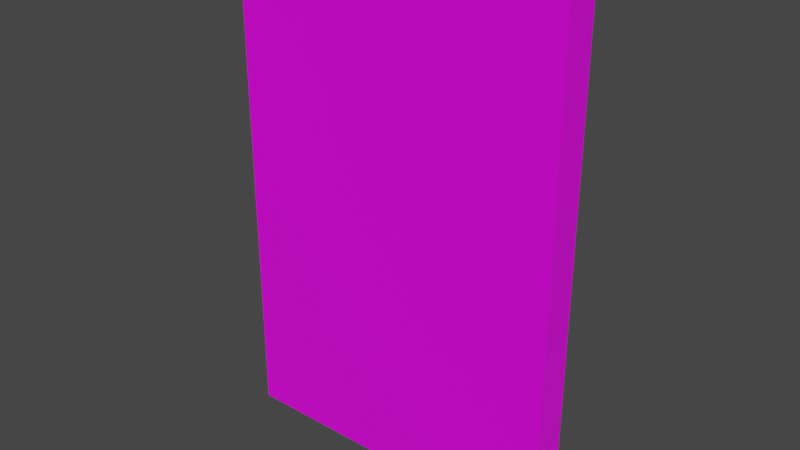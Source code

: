 # Source: door_base.blend  (saved by Blender 3.0.42; exported with 4.5.12 LTS)
import bpy
from mathutils import Matrix  # noqa: F401  (used for matrix-valued properties, if any)

bpy.ops.wm.read_factory_settings(use_empty=True)
scene = bpy.context.scene
scene.name = 'Scene'

# ---- collections
col_collection = bpy.data.collections.new('Collection'); scene.collection.children.link(col_collection)

# ---- images (referenced by path relative to the original .blend; pixels are not part of the script)
import os
ASSET_DIR = os.environ.get("B2B_ASSET_DIR", "")  # directory of the original .blend (textures are referenced by path, not embedded)
HERE = os.path.dirname(os.path.abspath(__file__))  # packed textures are extracted next to this script under _unpacked/

def load_image(name, relpath, width, height, colorspace="sRGB"):
    """Load a texture the original file referenced (path relative to the .blend, or extracted next to this script)."""
    p = next((c for c in (os.path.join(HERE, relpath), os.path.join(ASSET_DIR, relpath)) if relpath and os.path.exists(c)), "")
    if p:
        img = bpy.data.images.load(p, check_existing=True)
        img.name = name
    else:  # same state as the original file: an image datablock whose file is absent (Cycles renders it pink)
        img = bpy.data.images.new(name, width, height)
        img.source = "FILE"
        img.filepath = "//" + (relpath or name)
    img.colorspace_settings.name = colorspace
    return img
img_door_metal_01_png = load_image('door_metal_01.png', 'door_metal_01.png', 1024, 1024, 'sRGB')

# ---- materials (node trees are filled in below, after node groups)
mat_door_skin = bpy.data.materials.new('door_skin')
mat_door_skin.alpha_threshold = 0.0
mat_door_skin.use_transparent_shadow = False
mat_door_skin.line_color = (0.0, 0.0, 0.0, 1.0)

# ---- material node trees
mat_door_skin.use_nodes = True; mat_door_skin.node_tree.nodes.clear()
_N = mat_door_skin.node_tree.nodes; _L = mat_door_skin.node_tree.links
n0 = _N.new('ShaderNodeOutputMaterial'); n0.name = 'Material Output'; n0.location = (300, 300)
n1 = _N.new('ShaderNodeBsdfPrincipled'); n1.name = 'Principled BSDF'; n1.location = (10, 300)
n1.distribution = 'GGX'
n1.subsurface_method = 'RANDOM_WALK_SKIN'
n1.inputs[2].default_value = 0.4
n1.inputs[3].default_value = 1.45
n1.inputs[27].default_value = (0.0, 0.0, 0.0, 1.0)
n1.inputs[28].default_value = 1.0
n2 = _N.new('ShaderNodeTexImage'); n2.name = 'Image Texture'; n2.location = (-280, 280)
n2.image = img_door_metal_01_png
_L.new(n1.outputs[0], n0.inputs[0])
_L.new(n2.outputs[0], n1.inputs[0])
n0.is_active_output = True

# ---- world
world_world = bpy.data.worlds.new('World'); scene.world = world_world
world_world.use_nodes = True; world_world.node_tree.nodes.clear()
_N = world_world.node_tree.nodes; _L = world_world.node_tree.links
n0 = _N.new('ShaderNodeOutputWorld'); n0.name = 'World Output'; n0.location = (300, 300)
n1 = _N.new('ShaderNodeBackground'); n1.name = 'Background'; n1.location = (10, 300)
n1.inputs[0].default_value = (0.05088, 0.05088, 0.05088, 1.0)
_L.new(n1.outputs[0], n0.inputs[0])
n0.is_active_output = True
world_world.color = (0.05088, 0.05088, 0.05088)
world_world.use_sun_shadow = False
world_world.sun_shadow_jitter_overblur = 0.0

# ---- meshes
me_cube = bpy.data.meshes.new('Cube')
me_cube.from_pydata([(4.0, 0.2, 6.0), (4.0, 0.2, 0.0), (4.0, -0.2, 6.0), (4.0, -0.2, 0.0), (0.0, 0.2, 6.0), (0.0, 0.2, 0.0), (0.0, -0.2, 6.0), (0.0, -0.2, 0.0)], [], [(0, 4, 6, 2), (3, 2, 6, 7), (7, 6, 4, 5), (5, 1, 3, 7), (1, 0, 2, 3), (5, 4, 0, 1)])
_uv = me_cube.uv_layers.new(name='UVMap')
_uv.uv.foreach_set('vector', [0.16, 0.6, 0.16, 1.0, 0.08, 1.0, 0.08, 0.6, 0.4, 3.497e-08, 0.4, 0.6, 0.0, 0.6, 5.245e-08, 0.0, 0.96, 6.994e-09, 0.96, 0.6, 0.88, 0.6, 0.88, 0.0, 0.08, 0.6, 0.08, 1.0, 0.0, 1.0, 0.0, 0.6, 0.88, 6.994e-09, 0.88, 0.6, 0.8, 0.6, 0.8, 0.0, 0.8, 3.497e-08, 0.8, 0.6, 0.4, 0.6, 0.4, 0.0])
me_cube.materials.append(mat_door_skin)
me_cube.use_remesh_preserve_volume = False
me_cube.use_remesh_preserve_attributes = False
me_cube.use_mirror_vertex_groups = False
me_cube.update()

# ---- objects
ob_cube = bpy.data.objects.new('Cube', me_cube)

# ---- transforms, parenting, visibility, modifiers, constraints
ob_cube.location = (0.0, 0.0, 0.0)
ob_cube.scale = (0.5, 0.5, 0.5)
ob_cube.lock_rotations_4d = False
ob_cube.empty_display_type = 'ARROWS'
ob_cube.lineart.crease_threshold = 0.0

# ---- collection membership
col_collection.objects.link(ob_cube)

# ---- scene / render settings (as saved in the file)
scene.frame_start = 1; scene.frame_end = 250; scene.frame_set(1)
scene.render.engine = 'BLENDER_EEVEE_NEXT'
scene.cycles.sampling_pattern = 'TABULATED_SOBOL'
scene.cycles.use_light_tree = False
scene.view_settings.view_transform = 'Filmic'
bpy.context.view_layer.update()

# ---- added for rendering (the .blend has no active camera and no usable light): camera, sun
cam_auto = bpy.data.cameras.new('AutoCamera')
cam_auto.lens = 50.0
cam_auto.sensor_width = 36.0
cam_auto.clip_end = 1000.0
ob_auto_camera = bpy.data.objects.new('AutoCamera', cam_auto)
scene.collection.objects.link(ob_auto_camera)
ob_auto_camera.location = (4.34107, -4.00929, 4.17286)
ob_auto_camera.rotation_euler = (1.09748, -7.21219e-08, 0.694738)
scene.camera = ob_auto_camera
light_auto_sun = bpy.data.lights.new('AutoSun', 'SUN')
light_auto_sun.energy = 3.0
light_auto_sun.angle = 0.0523599
ob_auto_sun = bpy.data.objects.new('AutoSun', light_auto_sun)
scene.collection.objects.link(ob_auto_sun)
ob_auto_sun.rotation_euler = (0.872665, 0.174533, 0.523599)
bpy.context.view_layer.update()
